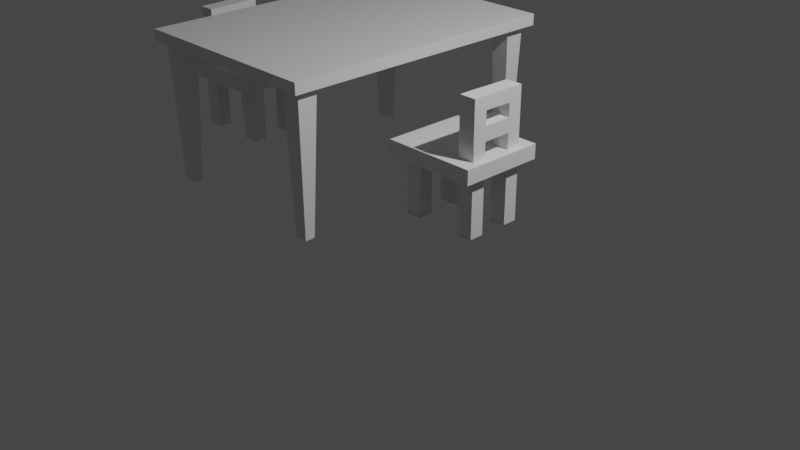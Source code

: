 # Source: mesa.blend  (saved by Blender 2.93.21; exported with 4.5.12 LTS)
import bpy
from mathutils import Matrix  # noqa: F401  (used for matrix-valued properties, if any)

bpy.ops.wm.read_factory_settings(use_empty=True)
scene = bpy.context.scene
scene.name = 'Scene'

# ---- collections
col_collection = bpy.data.collections.new('Collection'); scene.collection.children.link(col_collection)

# ---- materials (node trees are filled in below, after node groups)
mat_material = bpy.data.materials.new('Material')
mat_material.alpha_threshold = 0.0
mat_material.use_transparent_shadow = False
mat_material.line_color = (0.0, 0.0, 0.0, 1.0)
mat_material_002 = bpy.data.materials.new('Material.002')
mat_material_002.alpha_threshold = 0.0
mat_material_002.use_transparent_shadow = False
mat_material_002.line_color = (0.0, 0.0, 0.0, 1.0)
mat_material_003 = bpy.data.materials.new('Material.003')
mat_material_003.alpha_threshold = 0.0
mat_material_003.use_transparent_shadow = False
mat_material_003.line_color = (0.0, 0.0, 0.0, 1.0)
mat_material_004 = bpy.data.materials.new('Material.004')
mat_material_004.alpha_threshold = 0.0
mat_material_004.use_transparent_shadow = False
mat_material_004.line_color = (0.0, 0.0, 0.0, 1.0)
mat_material_005 = bpy.data.materials.new('Material.005')
mat_material_005.alpha_threshold = 0.0
mat_material_005.use_transparent_shadow = False
mat_material_005.line_color = (0.0, 0.0, 0.0, 1.0)

# ---- material node trees
mat_material.use_nodes = True; mat_material.node_tree.nodes.clear()
_N = mat_material.node_tree.nodes; _L = mat_material.node_tree.links
n0 = _N.new('ShaderNodeOutputMaterial'); n0.name = 'Material Output'; n0.location = (300, 300)
n1 = _N.new('ShaderNodeBsdfPrincipled'); n1.name = 'Principled BSDF'; n1.location = (10, 300)
n1.distribution = 'GGX'
n1.subsurface_method = 'RANDOM_WALK_SKIN'
n1.inputs[2].default_value = 0.4
n1.inputs[3].default_value = 1.45
n1.inputs[27].default_value = (0.0, 0.0, 0.0, 1.0)
n1.inputs[28].default_value = 1.0
_L.new(n1.outputs[0], n0.inputs[0])
n0.is_active_output = True
mat_material_002.use_nodes = True; mat_material_002.node_tree.nodes.clear()
_N = mat_material_002.node_tree.nodes; _L = mat_material_002.node_tree.links
n0 = _N.new('ShaderNodeOutputMaterial'); n0.name = 'Material Output'; n0.location = (300, 300)
n1 = _N.new('ShaderNodeBsdfPrincipled'); n1.name = 'Principled BSDF'; n1.location = (10, 300)
n1.distribution = 'GGX'
n1.subsurface_method = 'RANDOM_WALK_SKIN'
n1.inputs[2].default_value = 0.4
n1.inputs[3].default_value = 1.45
n1.inputs[27].default_value = (0.0, 0.0, 0.0, 1.0)
n1.inputs[28].default_value = 1.0
_L.new(n1.outputs[0], n0.inputs[0])
n0.is_active_output = True
mat_material_003.use_nodes = True; mat_material_003.node_tree.nodes.clear()
_N = mat_material_003.node_tree.nodes; _L = mat_material_003.node_tree.links
n0 = _N.new('ShaderNodeOutputMaterial'); n0.name = 'Material Output'; n0.location = (300, 300)
n1 = _N.new('ShaderNodeBsdfPrincipled'); n1.name = 'Principled BSDF'; n1.location = (10, 300)
n1.distribution = 'GGX'
n1.subsurface_method = 'RANDOM_WALK_SKIN'
n1.inputs[2].default_value = 0.4
n1.inputs[3].default_value = 1.45
n1.inputs[27].default_value = (0.0, 0.0, 0.0, 1.0)
n1.inputs[28].default_value = 1.0
_L.new(n1.outputs[0], n0.inputs[0])
n0.is_active_output = True
mat_material_004.use_nodes = True; mat_material_004.node_tree.nodes.clear()
_N = mat_material_004.node_tree.nodes; _L = mat_material_004.node_tree.links
n0 = _N.new('ShaderNodeOutputMaterial'); n0.name = 'Material Output'; n0.location = (300, 300)
n1 = _N.new('ShaderNodeBsdfPrincipled'); n1.name = 'Principled BSDF'; n1.location = (10, 300)
n1.distribution = 'GGX'
n1.subsurface_method = 'RANDOM_WALK_SKIN'
n1.inputs[2].default_value = 0.4
n1.inputs[3].default_value = 1.45
n1.inputs[27].default_value = (0.0, 0.0, 0.0, 1.0)
n1.inputs[28].default_value = 1.0
_L.new(n1.outputs[0], n0.inputs[0])
n0.is_active_output = True
mat_material_005.use_nodes = True; mat_material_005.node_tree.nodes.clear()
_N = mat_material_005.node_tree.nodes; _L = mat_material_005.node_tree.links
n0 = _N.new('ShaderNodeOutputMaterial'); n0.name = 'Material Output'; n0.location = (300, 300)
n1 = _N.new('ShaderNodeBsdfPrincipled'); n1.name = 'Principled BSDF'; n1.location = (10, 300)
n1.distribution = 'GGX'
n1.subsurface_method = 'RANDOM_WALK_SKIN'
n1.inputs[2].default_value = 0.4
n1.inputs[3].default_value = 1.45
n1.inputs[27].default_value = (0.0, 0.0, 0.0, 1.0)
n1.inputs[28].default_value = 1.0
_L.new(n1.outputs[0], n0.inputs[0])
n0.is_active_output = True

# ---- world
world_world = bpy.data.worlds.new('World'); scene.world = world_world
world_world.use_nodes = True; world_world.node_tree.nodes.clear()
_N = world_world.node_tree.nodes; _L = world_world.node_tree.links
n0 = _N.new('ShaderNodeOutputWorld'); n0.name = 'World Output'; n0.location = (300, 300)
n1 = _N.new('ShaderNodeBackground'); n1.name = 'Background'; n1.location = (10, 300)
n1.inputs[0].default_value = (0.05088, 0.05088, 0.05088, 1.0)
_L.new(n1.outputs[0], n0.inputs[0])
n0.is_active_output = True
world_world.color = (0.05088, 0.05088, 0.05088)
world_world.use_sun_shadow = False
world_world.sun_shadow_jitter_overblur = 0.0

# ---- cameras
cam_camera = bpy.data.cameras.new('Camera')
cam_camera.clip_end = 100.0
cam_camera.ortho_scale = 7.314

# ---- lights
light_light = bpy.data.lights.new('Light', 'POINT')
light_light.transmission_factor = 0.0
light_light.energy = 1000.0
light_light.shadow_soft_size = 0.1
light_light.shadow_maximum_resolution = 0.006
light_light.use_absolute_resolution = True

# ---- meshes
me_cube_001 = bpy.data.meshes.new('Cube.001')
me_cube_001.from_pydata([(2.608, 27.41, 0.538), (2.608, 27.41, 0.6499), (2.608, -1.122, 0.538), (-17.65, 27.41, 0.538), (-17.65, 27.41, 0.6499), (-17.65, -1.122, 0.538), (-17.65, -1.122, 0.6499), (2.608, -1.122, 0.6499)], [], [(4, 3, 0, 1), (1, 0, 2, 7), (0, 3, 5, 2), (6, 5, 3, 4), (7, 2, 5, 6), (4, 1, 7, 6)])
_uv = me_cube_001.uv_layers.new(name='UVMap')
_uv.uv.foreach_set('vector', [0.375, 0.25, 0.625, 0.25, 0.625, 0.5, 0.375, 0.5, 0.375, 0.5, 0.625, 0.5, 0.625, 0.75, 0.375, 0.75, 0.625, 0.5, 0.875, 0.5, 0.875, 0.75, 0.625, 0.75, 0.375, 0.0, 0.625, 0.0, 0.625, 0.25, 0.375, 0.25, 0.375, 0.75, 0.625, 0.75, 0.625, 1.0, 0.375, 1.0, 0.125, 0.5, 0.375, 0.5, 0.375, 0.75, 0.125, 0.75])
me_cube_001.materials.append(mat_material)
me_cube_001.use_remesh_fix_poles = True
me_cube_001.use_remesh_preserve_attributes = False
me_cube_001.update()
me_cube_010 = bpy.data.meshes.new('Cube.010')
me_cube_010.from_pydata([(-0.6105, -0.4879, -0.8653), (-1.0, -1.0, 0.5633), (-0.6105, 0.4879, -0.8653), (-1.0, 1.0, 0.5633), (0.6105, -0.4879, -0.8653), (1.0, -1.0, 0.5633), (0.6105, 0.4879, -0.8653), (1.0, 1.0, 0.5633)], [], [(0, 1, 3, 2), (2, 3, 7, 6), (6, 7, 5, 4), (4, 5, 1, 0), (2, 6, 4, 0), (7, 3, 1, 5)])
_uv = me_cube_010.uv_layers.new(name='UVMap')
_uv.uv.foreach_set('vector', [0.375, 0.0, 0.625, 0.0, 0.625, 0.25, 0.375, 0.25, 0.375, 0.25, 0.625, 0.25, 0.625, 0.5, 0.375, 0.5, 0.375, 0.5, 0.625, 0.5, 0.625, 0.75, 0.375, 0.75, 0.375, 0.75, 0.625, 0.75, 0.625, 1.0, 0.375, 1.0, 0.125, 0.5, 0.375, 0.5, 0.375, 0.75, 0.125, 0.75, 0.625, 0.5, 0.875, 0.5, 0.875, 0.75, 0.625, 0.75])
me_cube_010.materials.append(mat_material_002)
me_cube_010.use_remesh_fix_poles = True
me_cube_010.use_remesh_preserve_attributes = False
me_cube_010.update()
me_cube_011 = bpy.data.meshes.new('Cube.011')
me_cube_011.from_pydata([(-0.6105, -0.4879, -0.8653), (-1.0, -1.0, 0.5633), (-0.6105, 0.4879, -0.8653), (-1.0, 1.0, 0.5633), (0.6105, -0.4879, -0.8653), (1.0, -1.0, 0.5633), (0.6105, 0.4879, -0.8653), (1.0, 1.0, 0.5633)], [], [(0, 1, 3, 2), (2, 3, 7, 6), (6, 7, 5, 4), (4, 5, 1, 0), (2, 6, 4, 0), (7, 3, 1, 5)])
_uv = me_cube_011.uv_layers.new(name='UVMap')
_uv.uv.foreach_set('vector', [0.375, 0.0, 0.625, 0.0, 0.625, 0.25, 0.375, 0.25, 0.375, 0.25, 0.625, 0.25, 0.625, 0.5, 0.375, 0.5, 0.375, 0.5, 0.625, 0.5, 0.625, 0.75, 0.375, 0.75, 0.375, 0.75, 0.625, 0.75, 0.625, 1.0, 0.375, 1.0, 0.125, 0.5, 0.375, 0.5, 0.375, 0.75, 0.125, 0.75, 0.625, 0.5, 0.875, 0.5, 0.875, 0.75, 0.625, 0.75])
me_cube_011.materials.append(mat_material_003)
me_cube_011.use_remesh_fix_poles = True
me_cube_011.use_remesh_preserve_attributes = False
me_cube_011.update()
me_cube_012 = bpy.data.meshes.new('Cube.012')
me_cube_012.from_pydata([(-0.6105, -0.4879, -0.8653), (-1.0, -1.0, 0.5633), (-0.6105, 0.4879, -0.8653), (-1.0, 1.0, 0.5633), (0.6105, -0.4879, -0.8653), (1.0, -1.0, 0.5633), (0.6105, 0.4879, -0.8653), (1.0, 1.0, 0.5633)], [], [(0, 1, 3, 2), (2, 3, 7, 6), (6, 7, 5, 4), (4, 5, 1, 0), (2, 6, 4, 0), (7, 3, 1, 5)])
_uv = me_cube_012.uv_layers.new(name='UVMap')
_uv.uv.foreach_set('vector', [0.375, 0.0, 0.625, 0.0, 0.625, 0.25, 0.375, 0.25, 0.375, 0.25, 0.625, 0.25, 0.625, 0.5, 0.375, 0.5, 0.375, 0.5, 0.625, 0.5, 0.625, 0.75, 0.375, 0.75, 0.375, 0.75, 0.625, 0.75, 0.625, 1.0, 0.375, 1.0, 0.125, 0.5, 0.375, 0.5, 0.375, 0.75, 0.125, 0.75, 0.625, 0.5, 0.875, 0.5, 0.875, 0.75, 0.625, 0.75])
me_cube_012.materials.append(mat_material_004)
me_cube_012.use_remesh_fix_poles = True
me_cube_012.use_remesh_preserve_attributes = False
me_cube_012.update()
me_cube_013 = bpy.data.meshes.new('Cube.013')
me_cube_013.from_pydata([(-0.6105, -0.4879, -0.8653), (-1.0, -1.0, 0.5633), (-0.6105, 0.4879, -0.8653), (-1.0, 1.0, 0.5633), (0.6105, -0.4879, -0.8653), (1.0, -1.0, 0.5633), (0.6105, 0.4879, -0.8653), (1.0, 1.0, 0.5633)], [], [(0, 1, 3, 2), (2, 3, 7, 6), (6, 7, 5, 4), (4, 5, 1, 0), (2, 6, 4, 0), (7, 3, 1, 5)])
_uv = me_cube_013.uv_layers.new(name='UVMap')
_uv.uv.foreach_set('vector', [0.375, 0.0, 0.625, 0.0, 0.625, 0.25, 0.375, 0.25, 0.375, 0.25, 0.625, 0.25, 0.625, 0.5, 0.375, 0.5, 0.375, 0.5, 0.625, 0.5, 0.625, 0.75, 0.375, 0.75, 0.375, 0.75, 0.625, 0.75, 0.625, 1.0, 0.375, 1.0, 0.125, 0.5, 0.375, 0.5, 0.375, 0.75, 0.125, 0.75, 0.625, 0.5, 0.875, 0.5, 0.875, 0.75, 0.625, 0.75])
me_cube_013.materials.append(mat_material_005)
me_cube_013.use_remesh_fix_poles = True
me_cube_013.use_remesh_preserve_attributes = False
me_cube_013.update()
me_cube_014 = bpy.data.meshes.new('Cube.014')
me_cube_014.from_pydata([(-1.0, -1.0, -1.0), (-1.0, -1.0, 1.0), (-1.0, 1.0, -1.0), (-1.0, 1.0, 1.0), (1.0, -1.0, -1.0), (1.0, -1.0, 1.0), (1.0, 1.0, -1.0), (1.0, 1.0, 1.0), (-1.0, -0.9912, -1.0), (-1.0, -1.0, 1.0), (1.0, -0.9912, -1.0), (1.0, -0.9912, 1.0), (0.8456, 1.0, -1.0), (0.4869, 1.0, -1.0), (-0.4816, 1.0, -1.0), (-0.8397, 1.0, -1.0), (-0.8397, 1.0, 1.0), (-0.4816, 1.0, 1.0), (0.4869, 1.0, 1.0), (0.8456, 1.0, 1.0), (-0.8397, -1.0, -1.0), (-0.4816, -1.0, -1.0), (0.4869, -1.0, -1.0), (0.8456, -1.0, -1.0), (0.8456, -1.0, 1.0), (0.4869, -1.0, 1.0), (-0.4816, -1.0, 1.0), (-0.8397, -1.0, 1.0), (-0.8397, -1.0, 1.0), (-0.4816, -1.0, 1.0), (0.4869, -1.0, 1.0), (0.8456, -1.0, 1.0), (0.8456, -0.9912, -1.0), (0.4869, -0.9912, -1.0), (-0.4816, -0.9912, -1.0), (-0.8397, -0.9912, -1.0), (-1.0, -0.6667, 1.0), (-1.0, -0.3333, 1.0), (-1.0, 2.98e-08, 1.0), (-1.0, 0.3333, 1.0), (-1.0, 0.6667, 1.0), (1.0, -0.6579, -1.0), (1.0, -0.3333, -1.0), (1.0, 2.98e-08, -1.0), (1.0, 0.3333, -1.0), (1.0, 0.6667, -1.0), (-1.0, 0.6667, -1.0), (-1.0, 0.3333, -1.0), (-1.0, -2.98e-08, -1.0), (-1.0, -0.3333, -1.0), (-1.0, -0.6579, -1.0), (1.0, 0.6667, 1.0), (1.0, 0.3333, 1.0), (1.0, -2.98e-08, 1.0), (1.0, -0.3333, 1.0), (1.0, -0.6579, 1.0), (-0.8397, 0.6667, -1.0), (-0.8397, 0.3333, -1.0), (-0.8397, -2.98e-08, -1.0), (-0.8397, -0.3333, -1.0), (-0.8397, -0.6579, -1.0), (-0.4816, 0.6667, -1.0), (-0.4816, 0.3333, -1.0), (-0.4816, -2.98e-08, -1.0), (-0.4816, -0.3333, -1.0), (-0.4816, -0.6579, -1.0), (0.4869, 0.6667, -1.0), (0.4869, 0.3333, -1.0), (0.4869, -2.98e-08, -1.0), (0.4869, -0.3333, -1.0), (0.4869, -0.6579, -1.0), (0.8456, 0.6667, -1.0), (0.8456, 0.3333, -1.0), (0.8456, -2.98e-08, -1.0), (0.8456, -0.3333, -1.0), (0.8456, -0.6579, -1.0), (0.8456, 0.6667, 1.0), (0.8456, 0.3333, 1.0), (0.8456, -2.98e-08, 1.0), (0.8456, -0.3333, 1.0), (0.8456, -0.6667, 1.0), (0.4869, 0.6667, 1.0), (0.4869, 0.3333, 1.0), (0.4869, -2.98e-08, 1.0), (0.4869, -0.3333, 1.0), (0.4869, -0.6667, 1.0), (-0.4816, 0.6667, 1.0), (-0.4816, 0.3333, 1.0), (-0.4816, -2.98e-08, 1.0), (-0.4816, -0.3333, 1.0), (-0.4816, -0.6667, 1.0), (-0.8397, 0.6667, 1.0), (-0.8397, 0.3333, 1.0), (-0.8397, -2.98e-08, 1.0), (-0.8397, -0.3333, 1.0), (-0.8397, -0.6667, 1.0), (0.8456, 0.6667, 9.045), (0.8456, 0.3333, 9.045), (0.8456, -0.3333, 9.045), (0.8456, -0.6667, 9.045), (0.4869, 0.6667, 9.045), (0.4869, 0.3333, 9.045), (0.4869, -0.3333, 9.045), (0.4869, -0.6667, 9.045), (-0.4816, 0.6667, 9.045), (-0.4816, 0.3333, 9.045), (-0.4816, -0.3333, 9.045), (-0.4816, -0.6667, 9.045), (-0.8397, 0.6667, 9.045), (-0.8397, 0.3333, 9.045), (-0.8397, -0.3333, 9.045), (-0.8397, -0.6667, 9.045), (0.8456, 0.6667, 8.995), (0.8456, 0.3333, 8.995), (0.8456, -0.3333, 8.995), (0.8456, -0.6667, 8.995), (0.4869, 0.6667, 8.995), (0.4869, 0.3333, 8.995), (0.4869, -0.3333, 8.995), (0.4869, -0.6667, 8.995), (-0.4816, 0.6667, 8.995), (-0.4816, 0.3333, 8.995), (-0.4816, -0.3333, 8.995), (-0.4816, -0.6667, 8.995), (-0.8397, 0.6667, 8.995), (-0.8397, 0.3333, 8.995), (-0.8397, -0.3333, 8.995), (-0.8397, -0.6667, 8.995), (-1.0, -1.0, -1.0), (-1.0, -1.0, 1.0), (1.0, -1.0, -1.0), (1.0, -1.0, 1.0), (-0.8397, -1.0, 1.0), (-0.4816, -1.0, 1.0), (0.4869, -1.0, 1.0), (0.8456, -1.0, 1.0), (0.8456, -1.0, -1.0), (0.4869, -1.0, -1.0), (-0.4816, -1.0, -1.0), (-0.8397, -1.0, -1.0), (0.4869, 0.6667, -3.236), (0.4869, 0.3333, -3.236), (0.4869, -0.3333, -3.099), (0.4869, -0.6667, -3.099), (0.8456, 0.6667, -3.122), (0.8456, 0.3333, -3.176), (0.8456, -0.3333, -3.099), (0.8456, -0.6667, -3.099), (0.4869, -0.3333, -5.088), (0.4869, -0.6667, -5.088), (0.8456, -0.3333, -5.088), (0.8456, -0.6667, -5.088), (0.4869, -0.3333, -7.006), (0.4869, -0.6667, -7.006), (0.8456, -0.3333, -7.006), (0.8456, -0.6667, -7.006), (0.4869, -0.3333, -8.829), (0.4869, -0.6667, -8.829), (0.8456, -0.3333, -8.829), (0.8456, -0.6667, -8.829), (0.4869, 0.6667, -5.237), (0.4869, 0.3333, -5.237), (0.8456, 0.6667, -5.068), (0.8456, 0.3333, -5.083), (0.4869, 0.6667, -6.986), (0.4869, 0.3333, -6.986), (0.8456, 0.6667, -6.931), (0.8456, 0.3333, -6.949), (0.4869, 0.6667, -8.751), (0.4869, 0.3333, -8.751), (0.8456, 0.6667, -8.751), (0.8456, 0.3333, -8.807)], [], [(46, 40, 3, 2), (12, 19, 7, 6), (10, 11, 5, 4), (20, 27, 1, 0), (32, 10, 4, 23), (28, 9, 1, 27), (95, 36, 9, 28), (75, 41, 10, 32), (41, 55, 11, 10), (0, 1, 9, 8), (50, 60, 35, 8), (60, 65, 34, 35), (65, 70, 33, 34), (70, 75, 32, 33), (55, 80, 31, 11), (80, 85, 30, 31), (85, 90, 29, 30), (90, 95, 28, 29), (11, 31, 24, 5), (31, 30, 25, 24), (30, 29, 26, 25), (29, 28, 27, 26), (8, 35, 20, 0), (35, 34, 21, 20), (34, 33, 22, 21), (33, 32, 23, 22), (4, 5, 24, 23), (23, 24, 25, 22), (22, 25, 26, 21), (21, 26, 27, 20), (2, 3, 16, 15), (15, 16, 17, 14), (14, 17, 18, 13), (13, 18, 19, 12), (17, 16, 91, 86), (91, 92, 109, 108), (87, 92, 93, 88), (88, 93, 94, 89), (77, 76, 96, 97), (18, 17, 86, 81), (81, 86, 87, 82), (82, 87, 88, 83), (83, 88, 89, 84), (84, 89, 90, 85), (19, 18, 81, 76), (89, 94, 110, 106), (77, 82, 83, 78), (78, 83, 84, 79), (76, 81, 100, 96), (7, 19, 76, 51), (51, 76, 77, 52), (52, 77, 78, 53), (53, 78, 79, 54), (54, 79, 80, 55), (13, 12, 71, 66), (74, 75, 147, 146), (67, 72, 73, 68), (68, 73, 74, 69), (69, 74, 146, 142), (14, 13, 66, 61), (61, 66, 67, 62), (62, 67, 68, 63), (63, 68, 69, 64), (64, 69, 70, 65), (15, 14, 61, 56), (56, 61, 62, 57), (57, 62, 63, 58), (58, 63, 64, 59), (59, 64, 65, 60), (2, 15, 56, 46), (46, 56, 57, 47), (47, 57, 58, 48), (48, 58, 59, 49), (49, 59, 60, 50), (6, 7, 51, 45), (45, 51, 52, 44), (44, 52, 53, 43), (43, 53, 54, 42), (42, 54, 55, 41), (12, 6, 45, 71), (71, 45, 44, 72), (72, 44, 43, 73), (73, 43, 42, 74), (74, 42, 41, 75), (16, 3, 40, 91), (91, 40, 39, 92), (92, 39, 38, 93), (93, 38, 37, 94), (94, 37, 36, 95), (8, 9, 36, 50), (50, 36, 37, 49), (49, 37, 38, 48), (48, 38, 39, 47), (47, 39, 40, 46), (106, 110, 126, 122), (100, 101, 117, 116), (109, 105, 121, 125), (99, 98, 114, 115), (82, 77, 97, 101), (84, 85, 103, 102), (95, 90, 107, 111), (79, 84, 102, 98), (87, 86, 104, 105), (80, 79, 98, 99), (94, 95, 111, 110), (85, 80, 99, 103), (86, 91, 108, 104), (81, 82, 101, 100), (92, 87, 105, 109), (90, 89, 106, 107), (120, 124, 125, 121), (122, 126, 127, 123), (112, 116, 117, 113), (114, 118, 119, 115), (102, 103, 119, 118), (111, 107, 123, 127), (105, 104, 120, 121), (96, 100, 116, 112), (107, 106, 122, 123), (101, 97, 113, 117), (108, 109, 125, 124), (98, 102, 118, 114), (110, 111, 127, 126), (97, 96, 112, 113), (103, 99, 115, 119), (104, 108, 124, 120), (9, 8, 128, 129), (28, 9, 129, 132), (34, 35, 139, 138), (31, 11, 131, 135), (32, 10, 130, 136), (28, 29, 133, 132), (35, 8, 128, 139), (32, 33, 137, 136), (29, 30, 134, 133), (10, 11, 131, 130), (33, 34, 138, 137), (30, 31, 135, 134), (150, 148, 161, 163), (147, 143, 149, 151), (72, 67, 141, 145), (67, 66, 140, 141), (75, 70, 143, 147), (66, 71, 144, 140), (71, 72, 145, 144), (70, 69, 142, 143), (148, 150, 154, 152), (146, 147, 151, 150), (143, 142, 148, 149), (146, 150, 163, 145), (155, 153, 157, 159), (149, 148, 152, 153), (151, 149, 153, 155), (150, 151, 155, 154), (156, 158, 159, 157), (154, 155, 159, 158), (169, 171, 158, 156), (153, 152, 156, 157), (160, 162, 166, 164), (140, 144, 162, 160), (144, 145, 163, 162), (141, 140, 160, 161), (165, 169, 156, 152), (161, 160, 164, 165), (163, 161, 165, 167), (162, 163, 167, 166), (168, 170, 171, 169), (166, 167, 171, 170), (164, 166, 170, 168), (165, 164, 168, 169), (148, 142, 141, 161), (142, 146, 145, 141), (171, 167, 154, 158), (167, 165, 152, 154)])
_uv = me_cube_014.uv_layers.new(name='UVMap')
_uv.uv.foreach_set('vector', [0.375, 0.2083, 0.625, 0.2083, 0.625, 0.25, 0.375, 0.25, 0.375, 0.45, 0.625, 0.45, 0.625, 0.5, 0.375, 0.5, 0.375, 0.75, 0.625, 0.75, 0.625, 0.75, 0.375, 0.75, 0.375, 0.95, 0.625, 0.95, 0.625, 1.0, 0.375, 1.0, 0.325, 0.75, 0.375, 0.75, 0.375, 0.75, 0.325, 0.75, 0.825, 0.75, 0.875, 0.75, 0.875, 0.75, 0.825, 0.75, 0.825, 0.7083, 0.875, 0.7083, 0.875, 0.75, 0.825, 0.75, 0.325, 0.7083, 0.375, 0.7083, 0.375, 0.75, 0.325, 0.75, 0.375, 0.7083, 0.625, 0.7083, 0.625, 0.75, 0.375, 0.75, 0.375, 0.0, 0.625, 0.0, 0.625, 0.0, 0.375, 0.0, 0.125, 0.7083, 0.175, 0.7083, 0.175, 0.75, 0.125, 0.75, 0.175, 0.7083, 0.225, 0.7083, 0.225, 0.75, 0.175, 0.75, 0.225, 0.7083, 0.275, 0.7083, 0.275, 0.75, 0.225, 0.75, 0.275, 0.7083, 0.325, 0.7083, 0.325, 0.75, 0.275, 0.75, 0.625, 0.7083, 0.675, 0.7083, 0.675, 0.75, 0.625, 0.75, 0.675, 0.7083, 0.725, 0.7083, 0.725, 0.75, 0.675, 0.75, 0.725, 0.7083, 0.775, 0.7083, 0.775, 0.75, 0.725, 0.75, 0.775, 0.7083, 0.825, 0.7083, 0.825, 0.75, 0.775, 0.75, 0.625, 0.75, 0.675, 0.75, 0.675, 0.75, 0.625, 0.75, 0.675, 0.75, 0.725, 0.75, 0.725, 0.75, 0.675, 0.75, 0.725, 0.75, 0.775, 0.75, 0.775, 0.75, 0.725, 0.75, 0.775, 0.75, 0.825, 0.75, 0.825, 0.75, 0.775, 0.75, 0.125, 0.75, 0.175, 0.75, 0.175, 0.75, 0.125, 0.75, 0.175, 0.75, 0.225, 0.75, 0.225, 0.75, 0.175, 0.75, 0.225, 0.75, 0.275, 0.75, 0.275, 0.75, 0.225, 0.75, 0.275, 0.75, 0.325, 0.75, 0.325, 0.75, 0.275, 0.75, 0.375, 0.75, 0.625, 0.75, 0.625, 0.8, 0.375, 0.8, 0.375, 0.8, 0.625, 0.8, 0.625, 0.85, 0.375, 0.85, 0.375, 0.85, 0.625, 0.85, 0.625, 0.9, 0.375, 0.9, 0.375, 0.9, 0.625, 0.9, 0.625, 0.95, 0.375, 0.95, 0.375, 0.25, 0.625, 0.25, 0.625, 0.3, 0.375, 0.3, 0.375, 0.3, 0.625, 0.3, 0.625, 0.35, 0.375, 0.35, 0.375, 0.35, 0.625, 0.35, 0.625, 0.4, 0.375, 0.4, 0.375, 0.4, 0.625, 0.4, 0.625, 0.45, 0.375, 0.45, 0.775, 0.5, 0.825, 0.5, 0.825, 0.5417, 0.775, 0.5417, 0.825, 0.5417, 0.825, 0.5833, 0.825, 0.5833, 0.825, 0.5417, 0.775, 0.5833, 0.825, 0.5833, 0.825, 0.625, 0.775, 0.625, 0.775, 0.625, 0.825, 0.625, 0.825, 0.6667, 0.775, 0.6667, 0.675, 0.5833, 0.675, 0.5417, 0.675, 0.5417, 0.675, 0.5833, 0.725, 0.5, 0.775, 0.5, 0.775, 0.5417, 0.725, 0.5417, 0.725, 0.5417, 0.775, 0.5417, 0.775, 0.5833, 0.725, 0.5833, 0.725, 0.5833, 0.775, 0.5833, 0.775, 0.625, 0.725, 0.625, 0.725, 0.625, 0.775, 0.625, 0.775, 0.6667, 0.725, 0.6667, 0.725, 0.6667, 0.775, 0.6667, 0.775, 0.7083, 0.725, 0.7083, 0.675, 0.5, 0.725, 0.5, 0.725, 0.5417, 0.675, 0.5417, 0.775, 0.6667, 0.825, 0.6667, 0.825, 0.6667, 0.775, 0.6667, 0.675, 0.5833, 0.725, 0.5833, 0.725, 0.625, 0.675, 0.625, 0.675, 0.625, 0.725, 0.625, 0.725, 0.6667, 0.675, 0.6667, 0.675, 0.5417, 0.725, 0.5417, 0.725, 0.5417, 0.675, 0.5417, 0.625, 0.5, 0.675, 0.5, 0.675, 0.5417, 0.625, 0.5417, 0.625, 0.5417, 0.675, 0.5417, 0.675, 0.5833, 0.625, 0.5833, 0.625, 0.5833, 0.675, 0.5833, 0.675, 0.625, 0.625, 0.625, 0.625, 0.625, 0.675, 0.625, 0.675, 0.6667, 0.625, 0.6667, 0.625, 0.6667, 0.675, 0.6667, 0.675, 0.7083, 0.625, 0.7083, 0.275, 0.5, 0.325, 0.5, 0.325, 0.5417, 0.275, 0.5417, 0.325, 0.6667, 0.325, 0.7083, 0.325, 0.7083, 0.325, 0.6667, 0.275, 0.5833, 0.325, 0.5833, 0.325, 0.625, 0.275, 0.625, 0.275, 0.625, 0.325, 0.625, 0.325, 0.6667, 0.275, 0.6667, 0.275, 0.6667, 0.325, 0.6667, 0.325, 0.6667, 0.275, 0.6667, 0.225, 0.5, 0.275, 0.5, 0.275, 0.5417, 0.225, 0.5417, 0.225, 0.5417, 0.275, 0.5417, 0.275, 0.5833, 0.225, 0.5833, 0.225, 0.5833, 0.275, 0.5833, 0.275, 0.625, 0.225, 0.625, 0.225, 0.625, 0.275, 0.625, 0.275, 0.6667, 0.225, 0.6667, 0.225, 0.6667, 0.275, 0.6667, 0.275, 0.7083, 0.225, 0.7083, 0.175, 0.5, 0.225, 0.5, 0.225, 0.5417, 0.175, 0.5417, 0.175, 0.5417, 0.225, 0.5417, 0.225, 0.5833, 0.175, 0.5833, 0.175, 0.5833, 0.225, 0.5833, 0.225, 0.625, 0.175, 0.625, 0.175, 0.625, 0.225, 0.625, 0.225, 0.6667, 0.175, 0.6667, 0.175, 0.6667, 0.225, 0.6667, 0.225, 0.7083, 0.175, 0.7083, 0.125, 0.5, 0.175, 0.5, 0.175, 0.5417, 0.125, 0.5417, 0.125, 0.5417, 0.175, 0.5417, 0.175, 0.5833, 0.125, 0.5833, 0.125, 0.5833, 0.175, 0.5833, 0.175, 0.625, 0.125, 0.625, 0.125, 0.625, 0.175, 0.625, 0.175, 0.6667, 0.125, 0.6667, 0.125, 0.6667, 0.175, 0.6667, 0.175, 0.7083, 0.125, 0.7083, 0.375, 0.5, 0.625, 0.5, 0.625, 0.5417, 0.375, 0.5417, 0.375, 0.5417, 0.625, 0.5417, 0.625, 0.5833, 0.375, 0.5833, 0.375, 0.5833, 0.625, 0.5833, 0.625, 0.625, 0.375, 0.625, 0.375, 0.625, 0.625, 0.625, 0.625, 0.6667, 0.375, 0.6667, 0.375, 0.6667, 0.625, 0.6667, 0.625, 0.7083, 0.375, 0.7083, 0.325, 0.5, 0.375, 0.5, 0.375, 0.5417, 0.325, 0.5417, 0.325, 0.5417, 0.375, 0.5417, 0.375, 0.5833, 0.325, 0.5833, 0.325, 0.5833, 0.375, 0.5833, 0.375, 0.625, 0.325, 0.625, 0.325, 0.625, 0.375, 0.625, 0.375, 0.6667, 0.325, 0.6667, 0.325, 0.6667, 0.375, 0.6667, 0.375, 0.7083, 0.325, 0.7083, 0.825, 0.5, 0.875, 0.5, 0.875, 0.5417, 0.825, 0.5417, 0.825, 0.5417, 0.875, 0.5417, 0.875, 0.5833, 0.825, 0.5833, 0.825, 0.5833, 0.875, 0.5833, 0.875, 0.625, 0.825, 0.625, 0.825, 0.625, 0.875, 0.625, 0.875, 0.6667, 0.825, 0.6667, 0.825, 0.6667, 0.875, 0.6667, 0.875, 0.7083, 0.825, 0.7083, 0.375, 0.0, 0.625, 0.0, 0.625, 0.04167, 0.375, 0.04167, 0.375, 0.04167, 0.625, 0.04167, 0.625, 0.08333, 0.375, 0.08333, 0.375, 0.08333, 0.625, 0.08333, 0.625, 0.125, 0.375, 0.125, 0.375, 0.125, 0.625, 0.125, 0.625, 0.1667, 0.375, 0.1667, 0.375, 0.1667, 0.625, 0.1667, 0.625, 0.2083, 0.375, 0.2083, 0.775, 0.6667, 0.825, 0.6667, 0.825, 0.6667, 0.775, 0.6667, 0.725, 0.5417, 0.725, 0.5833, 0.725, 0.5833, 0.725, 0.5417, 0.825, 0.5833, 0.775, 0.5833, 0.775, 0.5833, 0.825, 0.5833, 0.675, 0.7083, 0.675, 0.6667, 0.675, 0.6667, 0.675, 0.7083, 0.725, 0.5833, 0.675, 0.5833, 0.675, 0.5833, 0.725, 0.5833, 0.725, 0.6667, 0.725, 0.7083, 0.725, 0.7083, 0.725, 0.6667, 0.825, 0.7083, 0.775, 0.7083, 0.775, 0.7083, 0.825, 0.7083, 0.675, 0.6667, 0.725, 0.6667, 0.725, 0.6667, 0.675, 0.6667, 0.775, 0.5833, 0.775, 0.5417, 0.775, 0.5417, 0.775, 0.5833, 0.675, 0.7083, 0.675, 0.6667, 0.675, 0.6667, 0.675, 0.7083, 0.825, 0.6667, 0.825, 0.7083, 0.825, 0.7083, 0.825, 0.6667, 0.725, 0.7083, 0.675, 0.7083, 0.675, 0.7083, 0.725, 0.7083, 0.775, 0.5417, 0.825, 0.5417, 0.825, 0.5417, 0.775, 0.5417, 0.725, 0.5417, 0.725, 0.5833, 0.725, 0.5833, 0.725, 0.5417, 0.825, 0.5833, 0.775, 0.5833, 0.775, 0.5833, 0.825, 0.5833, 0.775, 0.7083, 0.775, 0.6667, 0.775, 0.6667, 0.775, 0.7083, 0.775, 0.5417, 0.825, 0.5417, 0.825, 0.5833, 0.775, 0.5833, 0.775, 0.6667, 0.825, 0.6667, 0.825, 0.7083, 0.775, 0.7083, 0.675, 0.5417, 0.725, 0.5417, 0.725, 0.5833, 0.675, 0.5833, 0.675, 0.6667, 0.725, 0.6667, 0.725, 0.7083, 0.675, 0.7083, 0.725, 0.6667, 0.725, 0.7083, 0.725, 0.7083, 0.725, 0.6667, 0.825, 0.7083, 0.775, 0.7083, 0.775, 0.7083, 0.825, 0.7083, 0.775, 0.5833, 0.775, 0.5417, 0.775, 0.5417, 0.775, 0.5833, 0.675, 0.5417, 0.725, 0.5417, 0.725, 0.5417, 0.675, 0.5417, 0.775, 0.7083, 0.775, 0.6667, 0.775, 0.6667, 0.775, 0.7083, 0.725, 0.5833, 0.675, 0.5833, 0.675, 0.5833, 0.725, 0.5833, 0.825, 0.5417, 0.825, 0.5833, 0.825, 0.5833, 0.825, 0.5417, 0.675, 0.6667, 0.725, 0.6667, 0.725, 0.6667, 0.675, 0.6667, 0.825, 0.6667, 0.825, 0.7083, 0.825, 0.7083, 0.825, 0.6667, 0.675, 0.5833, 0.675, 0.5417, 0.675, 0.5417, 0.675, 0.5833, 0.725, 0.7083, 0.675, 0.7083, 0.675, 0.7083, 0.725, 0.7083, 0.775, 0.5417, 0.825, 0.5417, 0.825, 0.5417, 0.775, 0.5417, 0.625, 0.0, 0.375, 0.0, 0.375, 0.0, 0.625, 0.0, 0.825, 0.75, 0.875, 0.75, 0.875, 0.75, 0.825, 0.75, 0.225, 0.75, 0.175, 0.75, 0.175, 0.75, 0.225, 0.75, 0.675, 0.75, 0.625, 0.75, 0.625, 0.75, 0.675, 0.75, 0.325, 0.75, 0.375, 0.75, 0.375, 0.75, 0.325, 0.75, 0.825, 0.75, 0.775, 0.75, 0.775, 0.75, 0.825, 0.75, 0.175, 0.75, 0.125, 0.75, 0.125, 0.75, 0.175, 0.75, 0.325, 0.75, 0.275, 0.75, 0.275, 0.75, 0.325, 0.75, 0.775, 0.75, 0.725, 0.75, 0.725, 0.75, 0.775, 0.75, 0.375, 0.75, 0.625, 0.75, 0.625, 0.75, 0.375, 0.75, 0.275, 0.75, 0.225, 0.75, 0.225, 0.75, 0.275, 0.75, 0.725, 0.75, 0.675, 0.75, 0.675, 0.75, 0.725, 0.75, 0.325, 0.6667, 0.275, 0.6667, 0.275, 0.5833, 0.325, 0.5833, 0.325, 0.7083, 0.275, 0.7083, 0.275, 0.7083, 0.325, 0.7083, 0.325, 0.5833, 0.275, 0.5833, 0.275, 0.5833, 0.325, 0.5833, 0.275, 0.5833, 0.275, 0.5417, 0.275, 0.5417, 0.275, 0.5833, 0.325, 0.7083, 0.275, 0.7083, 0.275, 0.7083, 0.325, 0.7083, 0.275, 0.5417, 0.325, 0.5417, 0.325, 0.5417, 0.275, 0.5417, 0.325, 0.5417, 0.325, 0.5833, 0.325, 0.5833, 0.325, 0.5417, 0.275, 0.7083, 0.275, 0.6667, 0.275, 0.6667, 0.275, 0.7083, 0.275, 0.6667, 0.325, 0.6667, 0.325, 0.6667, 0.275, 0.6667, 0.325, 0.6667, 0.325, 0.7083, 0.325, 0.7083, 0.325, 0.6667, 0.275, 0.7083, 0.275, 0.6667, 0.275, 0.6667, 0.275, 0.7083, 0.325, 0.6667, 0.325, 0.6667, 0.325, 0.5833, 0.325, 0.5833, 0.325, 0.7083, 0.275, 0.7083, 0.275, 0.7083, 0.325, 0.7083, 0.275, 0.7083, 0.275, 0.6667, 0.275, 0.6667, 0.275, 0.7083, 0.325, 0.7083, 0.275, 0.7083, 0.275, 0.7083, 0.325, 0.7083, 0.325, 0.6667, 0.325, 0.7083, 0.325, 0.7083, 0.325, 0.6667, 0.275, 0.6667, 0.325, 0.6667, 0.325, 0.7083, 0.275, 0.7083, 0.325, 0.6667, 0.325, 0.7083, 0.325, 0.7083, 0.325, 0.6667, 0.275, 0.5833, 0.325, 0.5833, 0.325, 0.6667, 0.275, 0.6667, 0.275, 0.7083, 0.275, 0.6667, 0.275, 0.6667, 0.275, 0.7083, 0.275, 0.5417, 0.325, 0.5417, 0.325, 0.5417, 0.275, 0.5417, 0.275, 0.5417, 0.325, 0.5417, 0.325, 0.5417, 0.275, 0.5417, 0.325, 0.5417, 0.325, 0.5833, 0.325, 0.5833, 0.325, 0.5417, 0.275, 0.5833, 0.275, 0.5417, 0.275, 0.5417, 0.275, 0.5833, 0.275, 0.5833, 0.275, 0.5833, 0.275, 0.6667, 0.275, 0.6667, 0.275, 0.5833, 0.275, 0.5417, 0.275, 0.5417, 0.275, 0.5833, 0.325, 0.5833, 0.275, 0.5833, 0.275, 0.5833, 0.325, 0.5833, 0.325, 0.5417, 0.325, 0.5833, 0.325, 0.5833, 0.325, 0.5417, 0.275, 0.5417, 0.325, 0.5417, 0.325, 0.5833, 0.275, 0.5833, 0.325, 0.5417, 0.325, 0.5833, 0.325, 0.5833, 0.325, 0.5417, 0.275, 0.5417, 0.325, 0.5417, 0.325, 0.5417, 0.275, 0.5417, 0.275, 0.5833, 0.275, 0.5417, 0.275, 0.5417, 0.275, 0.5833, 0.275, 0.6667, 0.275, 0.6667, 0.275, 0.5833, 0.275, 0.5833, 0.275, 0.6667, 0.325, 0.6667, 0.325, 0.5833, 0.275, 0.5833, 0.325, 0.5833, 0.325, 0.5833, 0.325, 0.6667, 0.325, 0.6667, 0.325, 0.5833, 0.275, 0.5833, 0.275, 0.6667, 0.325, 0.6667])
me_cube_014.use_remesh_fix_poles = True
me_cube_014.use_remesh_preserve_attributes = False
me_cube_014.update()
me_cube_015 = bpy.data.meshes.new('Cube.015')
me_cube_015.from_pydata([(-1.0, -1.0, -1.0), (-1.0, -1.0, 1.0), (-1.0, 1.0, -1.0), (-1.0, 1.0, 1.0), (1.0, -1.0, -1.0), (1.0, -1.0, 1.0), (1.0, 1.0, -1.0), (1.0, 1.0, 1.0), (-1.0, -0.9912, -1.0), (-1.0, -1.0, 1.0), (1.0, -0.9912, -1.0), (1.0, -0.9912, 1.0), (0.8456, 1.0, -1.0), (0.4869, 1.0, -1.0), (-0.4816, 1.0, -1.0), (-0.8397, 1.0, -1.0), (-0.8397, 1.0, 1.0), (-0.4816, 1.0, 1.0), (0.4869, 1.0, 1.0), (0.8456, 1.0, 1.0), (-0.8397, -1.0, -1.0), (-0.4816, -1.0, -1.0), (0.4869, -1.0, -1.0), (0.8456, -1.0, -1.0), (0.8456, -1.0, 1.0), (0.4869, -1.0, 1.0), (-0.4816, -1.0, 1.0), (-0.8397, -1.0, 1.0), (-0.8397, -1.0, 1.0), (-0.4816, -1.0, 1.0), (0.4869, -1.0, 1.0), (0.8456, -1.0, 1.0), (0.8456, -0.9912, -1.0), (0.4869, -0.9912, -1.0), (-0.4816, -0.9912, -1.0), (-0.8397, -0.9912, -1.0), (-1.0, -0.6667, 1.0), (-1.0, -0.3333, 1.0), (-1.0, 2.98e-08, 1.0), (-1.0, 0.3333, 1.0), (-1.0, 0.6667, 1.0), (1.0, -0.6579, -1.0), (1.0, -0.3333, -1.0), (1.0, 2.98e-08, -1.0), (1.0, 0.3333, -1.0), (1.0, 0.6667, -1.0), (-1.0, 0.6667, -1.0), (-1.0, 0.3333, -1.0), (-1.0, -2.98e-08, -1.0), (-1.0, -0.3333, -1.0), (-1.0, -0.6579, -1.0), (1.0, 0.6667, 1.0), (1.0, 0.3333, 1.0), (1.0, -2.98e-08, 1.0), (1.0, -0.3333, 1.0), (1.0, -0.6579, 1.0), (-0.8397, 0.6667, -1.0), (-0.8397, 0.3333, -1.0), (-0.8397, -2.98e-08, -1.0), (-0.8397, -0.3333, -1.0), (-0.8397, -0.6579, -1.0), (-0.4816, 0.6667, -1.0), (-0.4816, 0.3333, -1.0), (-0.4816, -2.98e-08, -1.0), (-0.4816, -0.3333, -1.0), (-0.4816, -0.6579, -1.0), (0.4869, 0.6667, -1.0), (0.4869, 0.3333, -1.0), (0.4869, -2.98e-08, -1.0), (0.4869, -0.3333, -1.0), (0.4869, -0.6579, -1.0), (0.8456, 0.6667, -1.0), (0.8456, 0.3333, -1.0), (0.8456, -2.98e-08, -1.0), (0.8456, -0.3333, -1.0), (0.8456, -0.6579, -1.0), (0.8456, 0.6667, 1.0), (0.8456, 0.3333, 1.0), (0.8456, -2.98e-08, 1.0), (0.8456, -0.3333, 1.0), (0.8456, -0.6667, 1.0), (0.4869, 0.6667, 1.0), (0.4869, 0.3333, 1.0), (0.4869, -2.98e-08, 1.0), (0.4869, -0.3333, 1.0), (0.4869, -0.6667, 1.0), (-0.4816, 0.6667, 1.0), (-0.4816, 0.3333, 1.0), (-0.4816, -2.98e-08, 1.0), (-0.4816, -0.3333, 1.0), (-0.4816, -0.6667, 1.0), (-0.8397, 0.6667, 1.0), (-0.8397, 0.3333, 1.0), (-0.8397, -2.98e-08, 1.0), (-0.8397, -0.3333, 1.0), (-0.8397, -0.6667, 1.0), (0.8456, 0.6667, 9.045), (0.8456, 0.3333, 9.045), (0.8456, -0.3333, 9.045), (0.8456, -0.6667, 9.045), (0.4869, 0.6667, 9.045), (0.4869, 0.3333, 9.045), (0.4869, -0.3333, 9.045), (0.4869, -0.6667, 9.045), (-0.4816, 0.6667, 9.045), (-0.4816, 0.3333, 9.045), (-0.4816, -0.3333, 9.045), (-0.4816, -0.6667, 9.045), (-0.8397, 0.6667, 9.045), (-0.8397, 0.3333, 9.045), (-0.8397, -0.3333, 9.045), (-0.8397, -0.6667, 9.045), (0.8456, 0.6667, 8.995), (0.8456, 0.3333, 8.995), (0.8456, -0.3333, 8.995), (0.8456, -0.6667, 8.995), (0.4869, 0.6667, 8.995), (0.4869, 0.3333, 8.995), (0.4869, -0.3333, 8.995), (0.4869, -0.6667, 8.995), (-0.4816, 0.6667, 8.995), (-0.4816, 0.3333, 8.995), (-0.4816, -0.3333, 8.995), (-0.4816, -0.6667, 8.995), (-0.8397, 0.6667, 8.995), (-0.8397, 0.3333, 8.995), (-0.8397, -0.3333, 8.995), (-0.8397, -0.6667, 8.995), (-1.0, -1.0, -1.0), (-1.0, -1.0, 1.0), (1.0, -1.0, -1.0), (1.0, -1.0, 1.0), (-0.8397, -1.0, 1.0), (-0.4816, -1.0, 1.0), (0.4869, -1.0, 1.0), (0.8456, -1.0, 1.0), (0.8456, -1.0, -1.0), (0.4869, -1.0, -1.0), (-0.4816, -1.0, -1.0), (-0.8397, -1.0, -1.0), (0.4869, 0.6667, -3.236), (0.4869, 0.3333, -3.236), (0.4869, -0.3333, -3.099), (0.4869, -0.6667, -3.099), (0.8456, 0.6667, -3.236), (0.8456, 0.3333, -3.236), (0.8456, -0.3333, -3.099), (0.8456, -0.6667, -3.099), (0.4869, -0.3333, -5.088), (0.4869, -0.6667, -5.088), (0.8456, -0.3333, -5.088), (0.8456, -0.6667, -5.088), (0.4869, -0.3333, -7.006), (0.4869, -0.6667, -7.006), (0.8456, -0.3333, -7.006), (0.8456, -0.6667, -7.006), (0.4869, -0.3333, -8.829), (0.4869, -0.6667, -8.829), (0.8456, -0.3333, -8.829), (0.8456, -0.6667, -8.829), (0.4869, 0.6667, -5.237), (0.4869, 0.3333, -5.237), (0.8456, 0.6667, -5.237), (0.8456, 0.3333, -5.237), (0.4869, 0.6667, -6.986), (0.4869, 0.3333, -6.986), (0.8456, 0.6667, -6.986), (0.8456, 0.3333, -6.986), (0.4869, 0.6667, -8.751), (0.4869, 0.3333, -8.751), (0.8456, 0.6667, -8.751), (0.8456, 0.3333, -8.751)], [], [(46, 40, 3, 2), (12, 19, 7, 6), (10, 11, 5, 4), (20, 27, 1, 0), (32, 10, 4, 23), (28, 9, 1, 27), (95, 36, 9, 28), (75, 41, 10, 32), (41, 55, 11, 10), (0, 1, 9, 8), (50, 60, 35, 8), (60, 65, 34, 35), (65, 70, 33, 34), (70, 75, 32, 33), (55, 80, 31, 11), (80, 85, 30, 31), (85, 90, 29, 30), (90, 95, 28, 29), (11, 31, 24, 5), (31, 30, 25, 24), (30, 29, 26, 25), (29, 28, 27, 26), (8, 35, 20, 0), (35, 34, 21, 20), (34, 33, 22, 21), (33, 32, 23, 22), (4, 5, 24, 23), (23, 24, 25, 22), (22, 25, 26, 21), (21, 26, 27, 20), (2, 3, 16, 15), (15, 16, 17, 14), (14, 17, 18, 13), (13, 18, 19, 12), (17, 16, 91, 86), (91, 92, 109, 108), (87, 92, 93, 88), (88, 93, 94, 89), (77, 76, 96, 97), (18, 17, 86, 81), (81, 86, 87, 82), (82, 87, 88, 83), (83, 88, 89, 84), (84, 89, 90, 85), (19, 18, 81, 76), (89, 94, 110, 106), (77, 82, 83, 78), (78, 83, 84, 79), (76, 81, 100, 96), (7, 19, 76, 51), (51, 76, 77, 52), (52, 77, 78, 53), (53, 78, 79, 54), (54, 79, 80, 55), (13, 12, 71, 66), (74, 75, 147, 146), (67, 72, 73, 68), (68, 73, 74, 69), (69, 74, 146, 142), (14, 13, 66, 61), (61, 66, 67, 62), (62, 67, 68, 63), (63, 68, 69, 64), (64, 69, 70, 65), (15, 14, 61, 56), (56, 61, 62, 57), (57, 62, 63, 58), (58, 63, 64, 59), (59, 64, 65, 60), (2, 15, 56, 46), (46, 56, 57, 47), (47, 57, 58, 48), (48, 58, 59, 49), (49, 59, 60, 50), (6, 7, 51, 45), (45, 51, 52, 44), (44, 52, 53, 43), (43, 53, 54, 42), (42, 54, 55, 41), (12, 6, 45, 71), (71, 45, 44, 72), (72, 44, 43, 73), (73, 43, 42, 74), (74, 42, 41, 75), (16, 3, 40, 91), (91, 40, 39, 92), (92, 39, 38, 93), (93, 38, 37, 94), (94, 37, 36, 95), (8, 9, 36, 50), (50, 36, 37, 49), (49, 37, 38, 48), (48, 38, 39, 47), (47, 39, 40, 46), (106, 110, 126, 122), (100, 101, 117, 116), (109, 105, 121, 125), (99, 98, 114, 115), (82, 77, 97, 101), (84, 85, 103, 102), (95, 90, 107, 111), (79, 84, 102, 98), (87, 86, 104, 105), (80, 79, 98, 99), (94, 95, 111, 110), (85, 80, 99, 103), (86, 91, 108, 104), (81, 82, 101, 100), (92, 87, 105, 109), (90, 89, 106, 107), (120, 124, 125, 121), (122, 126, 127, 123), (112, 116, 117, 113), (114, 118, 119, 115), (102, 103, 119, 118), (111, 107, 123, 127), (105, 104, 120, 121), (96, 100, 116, 112), (107, 106, 122, 123), (101, 97, 113, 117), (108, 109, 125, 124), (98, 102, 118, 114), (110, 111, 127, 126), (97, 96, 112, 113), (103, 99, 115, 119), (104, 108, 124, 120), (9, 8, 128, 129), (28, 9, 129, 132), (34, 35, 139, 138), (31, 11, 131, 135), (32, 10, 130, 136), (28, 29, 133, 132), (35, 8, 128, 139), (32, 33, 137, 136), (29, 30, 134, 133), (10, 11, 131, 130), (33, 34, 138, 137), (30, 31, 135, 134), (150, 148, 161, 163), (147, 143, 149, 151), (72, 67, 141, 145), (67, 66, 140, 141), (75, 70, 143, 147), (66, 71, 144, 140), (71, 72, 145, 144), (70, 69, 142, 143), (148, 150, 154, 152), (146, 147, 151, 150), (143, 142, 148, 149), (146, 150, 163, 145), (155, 153, 157, 159), (149, 148, 152, 153), (151, 149, 153, 155), (150, 151, 155, 154), (156, 158, 159, 157), (154, 155, 159, 158), (169, 171, 158, 156), (153, 152, 156, 157), (160, 162, 166, 164), (140, 144, 162, 160), (144, 145, 163, 162), (141, 140, 160, 161), (165, 169, 156, 152), (161, 160, 164, 165), (163, 161, 165, 167), (162, 163, 167, 166), (168, 170, 171, 169), (166, 167, 171, 170), (164, 166, 170, 168), (165, 164, 168, 169), (148, 142, 141, 161), (142, 146, 145, 141), (171, 167, 154, 158), (167, 165, 152, 154)])
_uv = me_cube_015.uv_layers.new(name='UVMap')
_uv.uv.foreach_set('vector', [0.375, 0.2083, 0.625, 0.2083, 0.625, 0.25, 0.375, 0.25, 0.375, 0.45, 0.625, 0.45, 0.625, 0.5, 0.375, 0.5, 0.375, 0.75, 0.625, 0.75, 0.625, 0.75, 0.375, 0.75, 0.375, 0.95, 0.625, 0.95, 0.625, 1.0, 0.375, 1.0, 0.325, 0.75, 0.375, 0.75, 0.375, 0.75, 0.325, 0.75, 0.825, 0.75, 0.875, 0.75, 0.875, 0.75, 0.825, 0.75, 0.825, 0.7083, 0.875, 0.7083, 0.875, 0.75, 0.825, 0.75, 0.325, 0.7083, 0.375, 0.7083, 0.375, 0.75, 0.325, 0.75, 0.375, 0.7083, 0.625, 0.7083, 0.625, 0.75, 0.375, 0.75, 0.375, 0.0, 0.625, 0.0, 0.625, 0.0, 0.375, 0.0, 0.125, 0.7083, 0.175, 0.7083, 0.175, 0.75, 0.125, 0.75, 0.175, 0.7083, 0.225, 0.7083, 0.225, 0.75, 0.175, 0.75, 0.225, 0.7083, 0.275, 0.7083, 0.275, 0.75, 0.225, 0.75, 0.275, 0.7083, 0.325, 0.7083, 0.325, 0.75, 0.275, 0.75, 0.625, 0.7083, 0.675, 0.7083, 0.675, 0.75, 0.625, 0.75, 0.675, 0.7083, 0.725, 0.7083, 0.725, 0.75, 0.675, 0.75, 0.725, 0.7083, 0.775, 0.7083, 0.775, 0.75, 0.725, 0.75, 0.775, 0.7083, 0.825, 0.7083, 0.825, 0.75, 0.775, 0.75, 0.625, 0.75, 0.675, 0.75, 0.675, 0.75, 0.625, 0.75, 0.675, 0.75, 0.725, 0.75, 0.725, 0.75, 0.675, 0.75, 0.725, 0.75, 0.775, 0.75, 0.775, 0.75, 0.725, 0.75, 0.775, 0.75, 0.825, 0.75, 0.825, 0.75, 0.775, 0.75, 0.125, 0.75, 0.175, 0.75, 0.175, 0.75, 0.125, 0.75, 0.175, 0.75, 0.225, 0.75, 0.225, 0.75, 0.175, 0.75, 0.225, 0.75, 0.275, 0.75, 0.275, 0.75, 0.225, 0.75, 0.275, 0.75, 0.325, 0.75, 0.325, 0.75, 0.275, 0.75, 0.375, 0.75, 0.625, 0.75, 0.625, 0.8, 0.375, 0.8, 0.375, 0.8, 0.625, 0.8, 0.625, 0.85, 0.375, 0.85, 0.375, 0.85, 0.625, 0.85, 0.625, 0.9, 0.375, 0.9, 0.375, 0.9, 0.625, 0.9, 0.625, 0.95, 0.375, 0.95, 0.375, 0.25, 0.625, 0.25, 0.625, 0.3, 0.375, 0.3, 0.375, 0.3, 0.625, 0.3, 0.625, 0.35, 0.375, 0.35, 0.375, 0.35, 0.625, 0.35, 0.625, 0.4, 0.375, 0.4, 0.375, 0.4, 0.625, 0.4, 0.625, 0.45, 0.375, 0.45, 0.775, 0.5, 0.825, 0.5, 0.825, 0.5417, 0.775, 0.5417, 0.825, 0.5417, 0.825, 0.5833, 0.825, 0.5833, 0.825, 0.5417, 0.775, 0.5833, 0.825, 0.5833, 0.825, 0.625, 0.775, 0.625, 0.775, 0.625, 0.825, 0.625, 0.825, 0.6667, 0.775, 0.6667, 0.675, 0.5833, 0.675, 0.5417, 0.675, 0.5417, 0.675, 0.5833, 0.725, 0.5, 0.775, 0.5, 0.775, 0.5417, 0.725, 0.5417, 0.725, 0.5417, 0.775, 0.5417, 0.775, 0.5833, 0.725, 0.5833, 0.725, 0.5833, 0.775, 0.5833, 0.775, 0.625, 0.725, 0.625, 0.725, 0.625, 0.775, 0.625, 0.775, 0.6667, 0.725, 0.6667, 0.725, 0.6667, 0.775, 0.6667, 0.775, 0.7083, 0.725, 0.7083, 0.675, 0.5, 0.725, 0.5, 0.725, 0.5417, 0.675, 0.5417, 0.775, 0.6667, 0.825, 0.6667, 0.825, 0.6667, 0.775, 0.6667, 0.675, 0.5833, 0.725, 0.5833, 0.725, 0.625, 0.675, 0.625, 0.675, 0.625, 0.725, 0.625, 0.725, 0.6667, 0.675, 0.6667, 0.675, 0.5417, 0.725, 0.5417, 0.725, 0.5417, 0.675, 0.5417, 0.625, 0.5, 0.675, 0.5, 0.675, 0.5417, 0.625, 0.5417, 0.625, 0.5417, 0.675, 0.5417, 0.675, 0.5833, 0.625, 0.5833, 0.625, 0.5833, 0.675, 0.5833, 0.675, 0.625, 0.625, 0.625, 0.625, 0.625, 0.675, 0.625, 0.675, 0.6667, 0.625, 0.6667, 0.625, 0.6667, 0.675, 0.6667, 0.675, 0.7083, 0.625, 0.7083, 0.275, 0.5, 0.325, 0.5, 0.325, 0.5417, 0.275, 0.5417, 0.325, 0.6667, 0.325, 0.7083, 0.325, 0.7083, 0.325, 0.6667, 0.275, 0.5833, 0.325, 0.5833, 0.325, 0.625, 0.275, 0.625, 0.275, 0.625, 0.325, 0.625, 0.325, 0.6667, 0.275, 0.6667, 0.275, 0.6667, 0.325, 0.6667, 0.325, 0.6667, 0.275, 0.6667, 0.225, 0.5, 0.275, 0.5, 0.275, 0.5417, 0.225, 0.5417, 0.225, 0.5417, 0.275, 0.5417, 0.275, 0.5833, 0.225, 0.5833, 0.225, 0.5833, 0.275, 0.5833, 0.275, 0.625, 0.225, 0.625, 0.225, 0.625, 0.275, 0.625, 0.275, 0.6667, 0.225, 0.6667, 0.225, 0.6667, 0.275, 0.6667, 0.275, 0.7083, 0.225, 0.7083, 0.175, 0.5, 0.225, 0.5, 0.225, 0.5417, 0.175, 0.5417, 0.175, 0.5417, 0.225, 0.5417, 0.225, 0.5833, 0.175, 0.5833, 0.175, 0.5833, 0.225, 0.5833, 0.225, 0.625, 0.175, 0.625, 0.175, 0.625, 0.225, 0.625, 0.225, 0.6667, 0.175, 0.6667, 0.175, 0.6667, 0.225, 0.6667, 0.225, 0.7083, 0.175, 0.7083, 0.125, 0.5, 0.175, 0.5, 0.175, 0.5417, 0.125, 0.5417, 0.125, 0.5417, 0.175, 0.5417, 0.175, 0.5833, 0.125, 0.5833, 0.125, 0.5833, 0.175, 0.5833, 0.175, 0.625, 0.125, 0.625, 0.125, 0.625, 0.175, 0.625, 0.175, 0.6667, 0.125, 0.6667, 0.125, 0.6667, 0.175, 0.6667, 0.175, 0.7083, 0.125, 0.7083, 0.375, 0.5, 0.625, 0.5, 0.625, 0.5417, 0.375, 0.5417, 0.375, 0.5417, 0.625, 0.5417, 0.625, 0.5833, 0.375, 0.5833, 0.375, 0.5833, 0.625, 0.5833, 0.625, 0.625, 0.375, 0.625, 0.375, 0.625, 0.625, 0.625, 0.625, 0.6667, 0.375, 0.6667, 0.375, 0.6667, 0.625, 0.6667, 0.625, 0.7083, 0.375, 0.7083, 0.325, 0.5, 0.375, 0.5, 0.375, 0.5417, 0.325, 0.5417, 0.325, 0.5417, 0.375, 0.5417, 0.375, 0.5833, 0.325, 0.5833, 0.325, 0.5833, 0.375, 0.5833, 0.375, 0.625, 0.325, 0.625, 0.325, 0.625, 0.375, 0.625, 0.375, 0.6667, 0.325, 0.6667, 0.325, 0.6667, 0.375, 0.6667, 0.375, 0.7083, 0.325, 0.7083, 0.825, 0.5, 0.875, 0.5, 0.875, 0.5417, 0.825, 0.5417, 0.825, 0.5417, 0.875, 0.5417, 0.875, 0.5833, 0.825, 0.5833, 0.825, 0.5833, 0.875, 0.5833, 0.875, 0.625, 0.825, 0.625, 0.825, 0.625, 0.875, 0.625, 0.875, 0.6667, 0.825, 0.6667, 0.825, 0.6667, 0.875, 0.6667, 0.875, 0.7083, 0.825, 0.7083, 0.375, 0.0, 0.625, 0.0, 0.625, 0.04167, 0.375, 0.04167, 0.375, 0.04167, 0.625, 0.04167, 0.625, 0.08333, 0.375, 0.08333, 0.375, 0.08333, 0.625, 0.08333, 0.625, 0.125, 0.375, 0.125, 0.375, 0.125, 0.625, 0.125, 0.625, 0.1667, 0.375, 0.1667, 0.375, 0.1667, 0.625, 0.1667, 0.625, 0.2083, 0.375, 0.2083, 0.775, 0.6667, 0.825, 0.6667, 0.825, 0.6667, 0.775, 0.6667, 0.725, 0.5417, 0.725, 0.5833, 0.725, 0.5833, 0.725, 0.5417, 0.825, 0.5833, 0.775, 0.5833, 0.775, 0.5833, 0.825, 0.5833, 0.675, 0.7083, 0.675, 0.6667, 0.675, 0.6667, 0.675, 0.7083, 0.725, 0.5833, 0.675, 0.5833, 0.675, 0.5833, 0.725, 0.5833, 0.725, 0.6667, 0.725, 0.7083, 0.725, 0.7083, 0.725, 0.6667, 0.825, 0.7083, 0.775, 0.7083, 0.775, 0.7083, 0.825, 0.7083, 0.675, 0.6667, 0.725, 0.6667, 0.725, 0.6667, 0.675, 0.6667, 0.775, 0.5833, 0.775, 0.5417, 0.775, 0.5417, 0.775, 0.5833, 0.675, 0.7083, 0.675, 0.6667, 0.675, 0.6667, 0.675, 0.7083, 0.825, 0.6667, 0.825, 0.7083, 0.825, 0.7083, 0.825, 0.6667, 0.725, 0.7083, 0.675, 0.7083, 0.675, 0.7083, 0.725, 0.7083, 0.775, 0.5417, 0.825, 0.5417, 0.825, 0.5417, 0.775, 0.5417, 0.725, 0.5417, 0.725, 0.5833, 0.725, 0.5833, 0.725, 0.5417, 0.825, 0.5833, 0.775, 0.5833, 0.775, 0.5833, 0.825, 0.5833, 0.775, 0.7083, 0.775, 0.6667, 0.775, 0.6667, 0.775, 0.7083, 0.775, 0.5417, 0.825, 0.5417, 0.825, 0.5833, 0.775, 0.5833, 0.775, 0.6667, 0.825, 0.6667, 0.825, 0.7083, 0.775, 0.7083, 0.675, 0.5417, 0.725, 0.5417, 0.725, 0.5833, 0.675, 0.5833, 0.675, 0.6667, 0.725, 0.6667, 0.725, 0.7083, 0.675, 0.7083, 0.725, 0.6667, 0.725, 0.7083, 0.725, 0.7083, 0.725, 0.6667, 0.825, 0.7083, 0.775, 0.7083, 0.775, 0.7083, 0.825, 0.7083, 0.775, 0.5833, 0.775, 0.5417, 0.775, 0.5417, 0.775, 0.5833, 0.675, 0.5417, 0.725, 0.5417, 0.725, 0.5417, 0.675, 0.5417, 0.775, 0.7083, 0.775, 0.6667, 0.775, 0.6667, 0.775, 0.7083, 0.725, 0.5833, 0.675, 0.5833, 0.675, 0.5833, 0.725, 0.5833, 0.825, 0.5417, 0.825, 0.5833, 0.825, 0.5833, 0.825, 0.5417, 0.675, 0.6667, 0.725, 0.6667, 0.725, 0.6667, 0.675, 0.6667, 0.825, 0.6667, 0.825, 0.7083, 0.825, 0.7083, 0.825, 0.6667, 0.675, 0.5833, 0.675, 0.5417, 0.675, 0.5417, 0.675, 0.5833, 0.725, 0.7083, 0.675, 0.7083, 0.675, 0.7083, 0.725, 0.7083, 0.775, 0.5417, 0.825, 0.5417, 0.825, 0.5417, 0.775, 0.5417, 0.625, 0.0, 0.375, 0.0, 0.375, 0.0, 0.625, 0.0, 0.825, 0.75, 0.875, 0.75, 0.875, 0.75, 0.825, 0.75, 0.225, 0.75, 0.175, 0.75, 0.175, 0.75, 0.225, 0.75, 0.675, 0.75, 0.625, 0.75, 0.625, 0.75, 0.675, 0.75, 0.325, 0.75, 0.375, 0.75, 0.375, 0.75, 0.325, 0.75, 0.825, 0.75, 0.775, 0.75, 0.775, 0.75, 0.825, 0.75, 0.175, 0.75, 0.125, 0.75, 0.125, 0.75, 0.175, 0.75, 0.325, 0.75, 0.275, 0.75, 0.275, 0.75, 0.325, 0.75, 0.775, 0.75, 0.725, 0.75, 0.725, 0.75, 0.775, 0.75, 0.375, 0.75, 0.625, 0.75, 0.625, 0.75, 0.375, 0.75, 0.275, 0.75, 0.225, 0.75, 0.225, 0.75, 0.275, 0.75, 0.725, 0.75, 0.675, 0.75, 0.675, 0.75, 0.725, 0.75, 0.325, 0.6667, 0.275, 0.6667, 0.275, 0.5833, 0.325, 0.5833, 0.325, 0.7083, 0.275, 0.7083, 0.275, 0.7083, 0.325, 0.7083, 0.325, 0.5833, 0.275, 0.5833, 0.275, 0.5833, 0.325, 0.5833, 0.275, 0.5833, 0.275, 0.5417, 0.275, 0.5417, 0.275, 0.5833, 0.325, 0.7083, 0.275, 0.7083, 0.275, 0.7083, 0.325, 0.7083, 0.275, 0.5417, 0.325, 0.5417, 0.325, 0.5417, 0.275, 0.5417, 0.325, 0.5417, 0.325, 0.5833, 0.325, 0.5833, 0.325, 0.5417, 0.275, 0.7083, 0.275, 0.6667, 0.275, 0.6667, 0.275, 0.7083, 0.275, 0.6667, 0.325, 0.6667, 0.325, 0.6667, 0.275, 0.6667, 0.325, 0.6667, 0.325, 0.7083, 0.325, 0.7083, 0.325, 0.6667, 0.275, 0.7083, 0.275, 0.6667, 0.275, 0.6667, 0.275, 0.7083, 0.325, 0.6667, 0.325, 0.6667, 0.325, 0.5833, 0.325, 0.5833, 0.325, 0.7083, 0.275, 0.7083, 0.275, 0.7083, 0.325, 0.7083, 0.275, 0.7083, 0.275, 0.6667, 0.275, 0.6667, 0.275, 0.7083, 0.325, 0.7083, 0.275, 0.7083, 0.275, 0.7083, 0.325, 0.7083, 0.325, 0.6667, 0.325, 0.7083, 0.325, 0.7083, 0.325, 0.6667, 0.275, 0.6667, 0.325, 0.6667, 0.325, 0.7083, 0.275, 0.7083, 0.325, 0.6667, 0.325, 0.7083, 0.325, 0.7083, 0.325, 0.6667, 0.275, 0.5833, 0.325, 0.5833, 0.325, 0.6667, 0.275, 0.6667, 0.275, 0.7083, 0.275, 0.6667, 0.275, 0.6667, 0.275, 0.7083, 0.275, 0.5417, 0.325, 0.5417, 0.325, 0.5417, 0.275, 0.5417, 0.275, 0.5417, 0.325, 0.5417, 0.325, 0.5417, 0.275, 0.5417, 0.325, 0.5417, 0.325, 0.5833, 0.325, 0.5833, 0.325, 0.5417, 0.275, 0.5833, 0.275, 0.5417, 0.275, 0.5417, 0.275, 0.5833, 0.275, 0.5833, 0.275, 0.5833, 0.275, 0.6667, 0.275, 0.6667, 0.275, 0.5833, 0.275, 0.5417, 0.275, 0.5417, 0.275, 0.5833, 0.325, 0.5833, 0.275, 0.5833, 0.275, 0.5833, 0.325, 0.5833, 0.325, 0.5417, 0.325, 0.5833, 0.325, 0.5833, 0.325, 0.5417, 0.275, 0.5417, 0.325, 0.5417, 0.325, 0.5833, 0.275, 0.5833, 0.325, 0.5417, 0.325, 0.5833, 0.325, 0.5833, 0.325, 0.5417, 0.275, 0.5417, 0.325, 0.5417, 0.325, 0.5417, 0.275, 0.5417, 0.275, 0.5833, 0.275, 0.5417, 0.275, 0.5417, 0.275, 0.5833, 0.275, 0.6667, 0.275, 0.6667, 0.275, 0.5833, 0.275, 0.5833, 0.275, 0.6667, 0.325, 0.6667, 0.325, 0.5833, 0.275, 0.5833, 0.325, 0.5833, 0.325, 0.5833, 0.325, 0.6667, 0.325, 0.6667, 0.325, 0.5833, 0.275, 0.5833, 0.275, 0.6667, 0.325, 0.6667])
me_cube_015.use_remesh_fix_poles = True
me_cube_015.use_remesh_preserve_attributes = False
me_cube_015.update()

# ---- objects
ob_light = bpy.data.objects.new('Light', light_light)
ob_camera = bpy.data.objects.new('Camera', cam_camera)
ob_cube_001 = bpy.data.objects.new('Cube.001', me_cube_001)
ob_cube_006 = bpy.data.objects.new('Cube.006', me_cube_010)
ob_cube_007 = bpy.data.objects.new('Cube.007', me_cube_011)
ob_cube_002 = bpy.data.objects.new('Cube.002', me_cube_012)
ob_cube_003 = bpy.data.objects.new('Cube.003', me_cube_013)
ob_cube = bpy.data.objects.new('Cube', me_cube_014)
ob_cube_004 = bpy.data.objects.new('Cube.004', me_cube_015)

# ---- transforms, parenting, visibility, modifiers, constraints
ob_light.location = (4.076, 1.005, 5.904)
ob_light.rotation_euler = (0.6503, 0.05522, 1.866)
ob_light.lock_rotations_4d = False
ob_light.empty_display_type = 'ARROWS'
ob_light.color = (0.0, 0.0, 0.0, 0.0)
ob_light.lineart.crease_threshold = 0.0
ob_camera.location = (7.359, -6.926, 4.958)
ob_camera.rotation_euler = (1.109, 0.0, 0.8149)
ob_camera.lock_rotations_4d = False
ob_camera.empty_display_type = 'ARROWS'
ob_camera.color = (0.0, 0.0, 0.0, 0.0)
ob_camera.display_type = 'WIRE'
ob_camera.lineart.crease_threshold = 0.0
ob_cube_001.location = (-0.3631, -1.073, 0.9972)
ob_cube_001.scale = (0.1126, 0.1131, 1.103)
ob_cube_006.location = (-0.2616, -0.9996, 0.9972)
ob_cube_006.scale = (0.1126, 0.1131, 1.103)
ob_cube_007.location = (-0.2616, 1.824, 0.9972)
ob_cube_007.scale = (0.1126, 0.1131, 1.103)
ob_cube_002.location = (-2.17, 1.824, 0.9972)
ob_cube_002.scale = (0.1126, 0.1131, 1.103)
ob_cube_003.location = (-2.17, -0.9996, 0.9972)
ob_cube_003.scale = (0.1126, 0.1131, 1.103)
ob_cube.location = (0.514, 0.3546, 0.8173)
ob_cube.scale = (0.5218, 0.4737, -0.07993)
ob_cube_004.location = (-2.913, 0.3546, 0.8173)
ob_cube_004.rotation_euler = (0.0, -0.0, -3.128)
ob_cube_004.scale = (0.5218, 0.4737, -0.07993)

# ---- collection membership
col_collection.objects.link(ob_light)
col_collection.objects.link(ob_camera)
col_collection.objects.link(ob_cube_001)
col_collection.objects.link(ob_cube_006)
col_collection.objects.link(ob_cube_007)
col_collection.objects.link(ob_cube_002)
col_collection.objects.link(ob_cube_003)
col_collection.objects.link(ob_cube)
col_collection.objects.link(ob_cube_004)

# ---- scene / render settings (as saved in the file)
scene.camera = ob_camera
scene.frame_start = 1; scene.frame_end = 250; scene.frame_set(1)
scene.render.engine = 'BLENDER_EEVEE_NEXT'
scene.cycles.use_denoising = False
scene.cycles.samples = 128
scene.cycles.sampling_pattern = 'TABULATED_SOBOL'
scene.cycles.use_adaptive_sampling = False
scene.cycles.use_light_tree = False
scene.view_settings.view_transform = 'Filmic'
bpy.context.view_layer.update()
